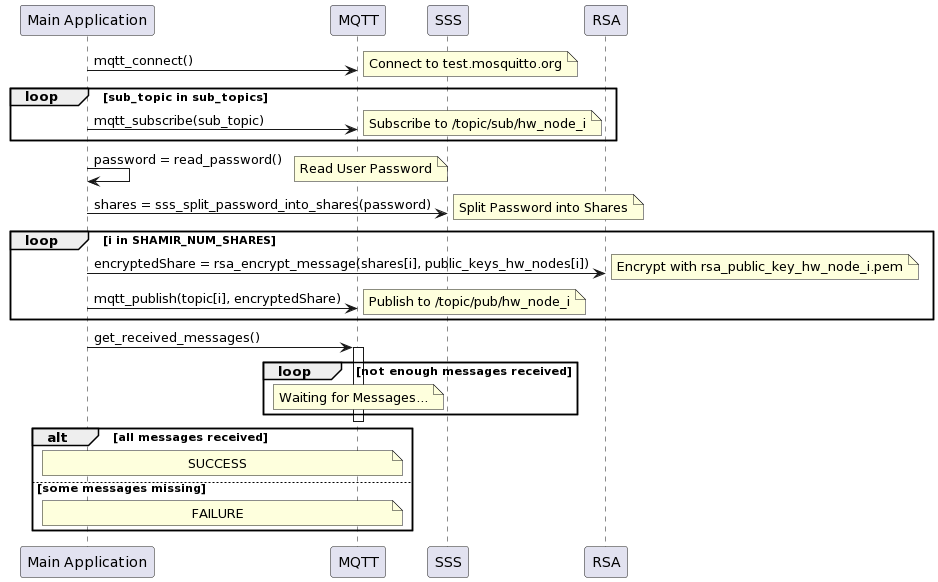

The diagram above was rendered by PlantUML. Its source (embedded in the PNG):
@startuml
participant "Main Application" as MA
participant "MQTT" as MQTT
participant "SSS" as SSS
participant "RSA" as RSA

MA -> MQTT: mqtt_connect()
note right: Connect to test.mosquitto.org

loop sub_topic in sub_topics
    MA -> MQTT: mqtt_subscribe(sub_topic)
    note right: Subscribe to /topic/sub/hw_node_i
end

MA -> MA: password = read_password()
note right: Read User Password

MA -> SSS: shares = sss_split_password_into_shares(password)
note right: Split Password into Shares

loop i in SHAMIR_NUM_SHARES
    MA -> RSA: encryptedShare = rsa_encrypt_message(shares[i], public_keys_hw_nodes[i])
    note right: Encrypt with rsa_public_key_hw_node_i.pem
    MA -> MQTT: mqtt_publish(topic[i], encryptedShare)
    note right: Publish to /topic/pub/hw_node_i
end

MA -> MQTT: get_received_messages()
activate MQTT
loop not enough messages received
    note over MQTT: Waiting for Messages...
end
deactivate MQTT

alt all messages received
    note over MA, MQTT: SUCCESS
else some messages missing
    note over MA, MQTT: FAILURE
end
@enduml